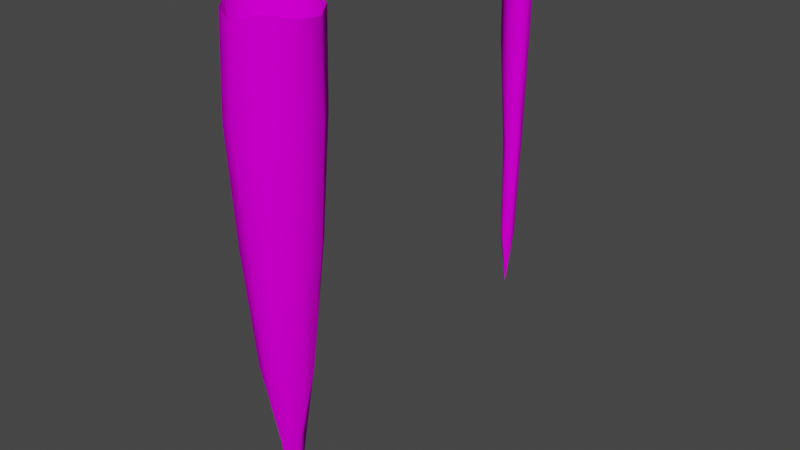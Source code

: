 # Source: prop-stalactite.blend  (saved by Blender 3.6.11; exported with 4.5.12 LTS)
import bpy
from mathutils import Matrix  # noqa: F401  (used for matrix-valued properties, if any)

bpy.ops.wm.read_factory_settings(use_empty=True)
scene = bpy.context.scene
scene.name = 'Scene'

# ---- collections
col_collection = bpy.data.collections.new('Collection'); scene.collection.children.link(col_collection)

# ---- images (referenced by path relative to the original .blend; pixels are not part of the script)
import os
ASSET_DIR = os.environ.get("B2B_ASSET_DIR", "")  # directory of the original .blend (textures are referenced by path, not embedded)
HERE = os.path.dirname(os.path.abspath(__file__))  # packed textures are extracted next to this script under _unpacked/

def load_image(name, relpath, width, height, colorspace="sRGB"):
    """Load a texture the original file referenced (path relative to the .blend, or extracted next to this script)."""
    p = next((c for c in (os.path.join(HERE, relpath), os.path.join(ASSET_DIR, relpath)) if relpath and os.path.exists(c)), "")
    if p:
        img = bpy.data.images.load(p, check_existing=True)
        img.name = name
    else:  # same state as the original file: an image datablock whose file is absent (Cycles renders it pink)
        img = bpy.data.images.new(name, width, height)
        img.source = "FILE"
        img.filepath = "//" + (relpath or name)
    img.colorspace_settings.name = colorspace
    return img
img_dirt_dark_png = load_image('dirt-dark.png', 'dirt-dark.png', 1024, 1024, 'sRGB')

# ---- materials (node trees are filled in below, after node groups)
mat_material = bpy.data.materials.new('Material')
mat_material.alpha_threshold = 0.0
mat_material.use_backface_culling = True
mat_material.roughness = 0.5
mat_material.line_color = (0.0, 0.0, 0.0, 1.0)

# ---- material node trees
mat_material.use_nodes = True; mat_material.node_tree.nodes.clear()
_N = mat_material.node_tree.nodes; _L = mat_material.node_tree.links
n0 = _N.new('ShaderNodeOutputMaterial'); n0.name = 'Material Output'; n0.location = (300, 300)
n1 = _N.new('ShaderNodeBsdfPrincipled'); n1.name = 'Principled BSDF'; n1.location = (10, 300)
n1.distribution = 'GGX'
n1.subsurface_method = 'RANDOM_WALK_SKIN'
n1.inputs[3].default_value = 1.45
n1.inputs[13].default_value = 0.0
n1.inputs[27].default_value = (0.0, 0.0, 0.0, 1.0)
n1.inputs[28].default_value = 1.0
n2 = _N.new('ShaderNodeTexImage'); n2.name = 'Image Texture'; n2.location = (-280, 280)
n2.image = img_dirt_dark_png
_L.new(n1.outputs[0], n0.inputs[0])
_L.new(n2.outputs[0], n1.inputs[0])
n0.is_active_output = True

# ---- world
world_world = bpy.data.worlds.new('World'); scene.world = world_world
world_world.use_nodes = True; world_world.node_tree.nodes.clear()
_N = world_world.node_tree.nodes; _L = world_world.node_tree.links
n0 = _N.new('ShaderNodeOutputWorld'); n0.name = 'World Output'; n0.location = (300, 300)
n1 = _N.new('ShaderNodeBackground'); n1.name = 'Background'; n1.location = (10, 300)
n1.inputs[0].default_value = (0.05088, 0.05088, 0.05088, 1.0)
_L.new(n1.outputs[0], n0.inputs[0])
n0.is_active_output = True
world_world.color = (0.05088, 0.05088, 0.05088)
world_world.use_sun_shadow = False
world_world.sun_shadow_jitter_overblur = 0.0

# ---- meshes
me_prop_stalactite_1 = bpy.data.meshes.new('prop-stalactite-1')
me_prop_stalactite_1.from_pydata([(-0.008189, 0.2504, 0.4821), (-0.1686, 0.1741, 0.4679), (-0.2627, 0.0638, 0.4822), (-0.2325, -0.06327, 0.4951), (-0.1226, -0.1952, 0.4852), (0.02529, -0.2681, 0.4655), (0.1709, -0.2101, 0.5088), (0.2538, -0.07684, 0.4729), (0.2456, 0.07186, 0.4527), (0.1518, 0.214, 0.4683), (-0.0007001, -9.636e-05, -2.5), (-0.0582, 0.04621, -1.889), (-0.08142, -0.03347, -1.888), (-0.001672, -0.0894, -1.902), (0.07834, -0.02542, -1.901), (0.0429, 0.066, -1.889), (-0.1015, 0.0987, -1.329), (-0.1307, 0.1403, -0.6876), (-0.1612, 0.1857, -0.05746), (-0.1243, 0.03788, -1.42), (-0.1809, 0.047, -0.7203), (-0.2463, 0.08035, -0.06374), (-0.1328, -0.05445, -1.331), (-0.1871, -0.06495, -0.7177), (-0.2359, -0.07317, -0.04924), (-0.07584, -0.1425, -1.431), (-0.1256, -0.1797, -0.7293), (-0.1423, -0.2084, -0.05665), (0.01398, -0.1722, -1.392), (0.009714, -0.2219, -0.7321), (-0.005802, -0.2665, -0.06022), (0.09028, -0.1253, -1.434), (0.1361, -0.1899, -0.6996), (0.1438, -0.2059, -0.02093), (0.132, -0.035, -1.373), (0.2045, -0.06905, -0.7015), (0.2411, -0.07154, -0.05781), (0.141, 0.04751, -1.419), (0.2145, 0.06041, -0.7003), (0.2497, 0.06479, -0.05743), (0.07924, 0.1249, -1.369), (0.09978, 0.1946, -0.738), (0.1467, 0.2056, -0.05678), (-0.01555, 0.2439, -0.03024), (-0.03934, 0.2194, -0.7166), (-0.02588, 0.1405, -1.439)], [], [(15, 10, 11), (22, 19, 12), (11, 10, 12), (16, 45, 11), (12, 10, 13), (40, 37, 15), (13, 10, 14), (34, 31, 14), (0, 43, 18, 1), (14, 10, 15), (28, 25, 13), (40, 15, 45), (37, 14, 15), (34, 14, 37), (31, 13, 14), (28, 13, 31), (25, 12, 13), (22, 12, 25), (19, 11, 12), (16, 11, 19), (45, 15, 11), (43, 44, 17, 18), (44, 45, 16, 17), (1, 18, 21, 2), (18, 17, 20, 21), (17, 16, 19, 20), (2, 21, 24, 3), (21, 20, 23, 24), (20, 19, 22, 23), (3, 24, 27, 4), (24, 23, 26, 27), (23, 22, 25, 26), (4, 27, 30, 5), (27, 26, 29, 30), (26, 25, 28, 29), (5, 30, 33, 6), (30, 29, 32, 33), (29, 28, 31, 32), (6, 33, 36, 7), (33, 32, 35, 36), (32, 31, 34, 35), (7, 36, 39, 8), (36, 35, 38, 39), (35, 34, 37, 38), (8, 39, 42, 9), (39, 38, 41, 42), (38, 37, 40, 41), (9, 42, 43, 0), (42, 41, 44, 43), (41, 40, 45, 44)])
me_prop_stalactite_1.polygons.foreach_set('use_smooth', [True] * 50)
_k = set([(10, 13), (10, 15)])
me_prop_stalactite_1.attributes.new('sharp_edge', 'BOOLEAN', 'EDGE').data.foreach_set('value', [ (min(e.vertices), max(e.vertices)) in _k for e in me_prop_stalactite_1.edges])
_uv = me_prop_stalactite_1.uv_layers.new(name='UVMap')
_uv.uv.foreach_set('vector', [0.2744, 0.5213, 0.2671, 0.6521, 0.2679, 0.5189, 0.2589, 0.4, 0.265, 0.4177, 0.2627, 0.5193, 0.2679, 0.5189, 0.2671, 0.6521, 0.2627, 0.5193, 0.2691, 0.3981, 0.2742, 0.4223, 0.2679, 0.5189, 0.2627, 0.5193, 0.2671, 0.6521, 0.2568, 0.5262, 0.1858, 0.4137, 0.1923, 0.4221, 0.191, 0.525, 0.2036, 0.5291, 0.196, 0.6568, 0.1972, 0.5263, 0.1978, 0.4124, 0.2038, 0.4263, 0.1972, 0.5263, 0.2834, 0.01279, 0.2827, 0.1227, 0.2731, 0.1273, 0.2721, 0.01593, 0.1972, 0.5263, 0.196, 0.6568, 0.191, 0.525, 0.2466, 0.4207, 0.2529, 0.4243, 0.2568, 0.5262, 0.2817, 0.4112, 0.2744, 0.5213, 0.2744, 0.4223, 0.1924, 0.4221, 0.1972, 0.5263, 0.191, 0.525, 0.1978, 0.4124, 0.1972, 0.5263, 0.1925, 0.422, 0.204, 0.4264, 0.2036, 0.5291, 0.1972, 0.5263, 0.2099, 0.4201, 0.2036, 0.5291, 0.204, 0.4264, 0.253, 0.4242, 0.2627, 0.5193, 0.2568, 0.5262, 0.2588, 0.4001, 0.2627, 0.5193, 0.2531, 0.4241, 0.2651, 0.4177, 0.2679, 0.5189, 0.2627, 0.5193, 0.2691, 0.3981, 0.2679, 0.5189, 0.2651, 0.4177, 0.2743, 0.4224, 0.2744, 0.5213, 0.2679, 0.5189, 0.2824, 0.1234, 0.2783, 0.2677, 0.2708, 0.2606, 0.2728, 0.128, 0.278, 0.2678, 0.2742, 0.4223, 0.2691, 0.3981, 0.2705, 0.2607, 0.2707, 0.01601, 0.2718, 0.1272, 0.2637, 0.1285, 0.2615, 0.01355, 0.2716, 0.1285, 0.2702, 0.2608, 0.2636, 0.2679, 0.2635, 0.1297, 0.2701, 0.2606, 0.2691, 0.3981, 0.2651, 0.4177, 0.2635, 0.2677, 0.2588, 0.01401, 0.2614, 0.1289, 0.2521, 0.1279, 0.2505, 0.01291, 0.2617, 0.1298, 0.2628, 0.2679, 0.2558, 0.2688, 0.2525, 0.1288, 0.2629, 0.2678, 0.265, 0.4177, 0.2589, 0.4001, 0.2559, 0.2688, 0.2491, 0.0128, 0.2507, 0.1279, 0.2409, 0.1331, 0.2382, 0.01738, 0.251, 0.1289, 0.2551, 0.2689, 0.2471, 0.2747, 0.2412, 0.1341, 0.2552, 0.269, 0.2588, 0.4001, 0.2531, 0.4241, 0.2472, 0.2748, 0.2368, 0.01765, 0.2395, 0.1336, 0.2304, 0.138, 0.2264, 0.02417, 0.2393, 0.1348, 0.2462, 0.2752, 0.2375, 0.2816, 0.2302, 0.1392, 0.2461, 0.2753, 0.2529, 0.4242, 0.2466, 0.4206, 0.2375, 0.2817, 0.2238, 0.02488, 0.2234, 0.1381, 0.2135, 0.1269, 0.2142, 0.01335, 0.2235, 0.1385, 0.2174, 0.2806, 0.2097, 0.2701, 0.2136, 0.1273, 0.2174, 0.2808, 0.2099, 0.4201, 0.204, 0.4264, 0.2096, 0.2702, 0.2124, 0.01314, 0.2119, 0.1266, 0.2015, 0.1327, 0.2025, 0.01963, 0.2118, 0.1268, 0.2087, 0.2697, 0.2002, 0.2684, 0.2015, 0.1329, 0.2085, 0.27, 0.2039, 0.4263, 0.1978, 0.4124, 0.2, 0.2687, 0.2007, 0.01917, 0.1998, 0.1322, 0.1914, 0.1317, 0.1913, 0.02312, 0.2, 0.1329, 0.1994, 0.2684, 0.1914, 0.268, 0.1916, 0.1325, 0.1995, 0.2686, 0.1977, 0.4124, 0.1925, 0.4221, 0.1915, 0.2682, 0.1895, 0.02306, 0.1896, 0.1318, 0.1788, 0.1323, 0.1788, 0.01938, 0.1895, 0.1325, 0.1904, 0.2681, 0.1796, 0.2789, 0.1787, 0.133, 0.1903, 0.2682, 0.1923, 0.4221, 0.1859, 0.4136, 0.1796, 0.2791, 0.2957, 0.01662, 0.2949, 0.131, 0.2845, 0.1232, 0.2853, 0.01306, 0.2948, 0.1313, 0.2879, 0.2761, 0.2793, 0.268, 0.2845, 0.1236, 0.2879, 0.2764, 0.2817, 0.4112, 0.2744, 0.4223, 0.2793, 0.2683])
me_prop_stalactite_1.materials.append(mat_material)
me_prop_stalactite_1.update()
me_prop_stalactite_2 = bpy.data.meshes.new('prop-stalactite-2')
me_prop_stalactite_2.from_pydata([(-0.000296, -0.0926, 0.4805), (0.08658, -0.07276, 0.4715), (0.08594, 0.02113, 0.4574), (-0.01029, 0.1004, 0.4618), (-0.1025, 0.05337, 0.4633), (-0.09903, -0.04333, 0.4749), (2.651e-23, -6.896e-08, -1.834), (-0.009806, -0.03881, -1.491), (0.03192, -0.0192, -1.471), (0.03901, 0.02018, -1.457), (0.002865, 0.03398, -1.472), (-0.03232, -0.003446, -1.474), (-0.03331, -0.025, -1.478), (0.05386, -0.02866, -0.847), (0.07129, -0.05075, -0.1726), (0.05086, 0.03229, -0.8526), (0.07461, 0.02139, -0.1914), (-0.0004324, 0.04811, -0.8544), (0.005062, 0.06531, -0.1751), (-0.06517, 0.02452, -0.8393), (-0.08807, 0.02998, -0.174), (-0.05058, -0.01829, -0.846), (-0.09122, -0.03382, -0.184), (-0.003913, -0.07295, -0.1694), (0.005487, -0.05946, -0.8538)], [], [(7, 6, 8), (8, 6, 9), (9, 6, 10), (10, 6, 11), (0, 23, 14, 1), (11, 6, 12), (12, 6, 7), (21, 12, 7, 24), (19, 11, 12, 21), (17, 10, 11, 19), (15, 9, 10, 17), (13, 8, 9, 15), (24, 7, 8, 13), (23, 24, 13, 14), (1, 14, 16, 2), (14, 13, 15, 16), (2, 16, 18, 3), (16, 15, 17, 18), (3, 18, 20, 4), (18, 17, 19, 20), (4, 20, 22, 5), (20, 19, 21, 22), (5, 22, 23, 0), (22, 21, 24, 23)])
me_prop_stalactite_2.polygons.foreach_set('use_smooth', [True] * 24)
_k = set([(6, 7), (6, 10)])
me_prop_stalactite_2.attributes.new('sharp_edge', 'BOOLEAN', 'EDGE').data.foreach_set('value', [ (min(e.vertices), max(e.vertices)) in _k for e in me_prop_stalactite_2.edges])
_uv = me_prop_stalactite_2.uv_layers.new(name='UVMap')
_uv.uv.foreach_set('vector', [0.2771, -0.07442, 0.29, -0.1833, 0.2851, -0.06625, 0.2851, -0.06625, 0.29, -0.1833, 0.2923, -0.06123, 0.2923, -0.06123, 0.29, -0.1833, 0.299, -0.06675, 0.2206, -0.06739, 0.2308, -0.1817, 0.2299, -0.06636, 0.2564, 0.5507, 0.263, 0.3438, 0.2773, 0.3447, 0.2726, 0.5501, 0.2299, -0.06636, 0.2308, -0.1817, 0.2338, -0.06745, 0.2338, -0.06745, 0.2308, -0.1817, 0.2386, -0.072, 0.234, 0.1331, 0.2338, -0.06745, 0.2386, -0.072, 0.2467, 0.1303, 0.2259, 0.1351, 0.2299, -0.06636, 0.2338, -0.06745, 0.234, 0.1331, 0.2136, 0.1285, 0.2206, -0.06739, 0.2299, -0.06636, 0.2259, 0.1351, 0.2932, 0.1283, 0.2923, -0.06123, 0.299, -0.06675, 0.303, 0.1278, 0.2821, 0.1295, 0.2851, -0.06625, 0.2923, -0.06123, 0.2932, 0.1283, 0.2718, 0.1261, 0.2771, -0.07442, 0.2851, -0.06625, 0.2821, 0.1295, 0.263, 0.3438, 0.2718, 0.1261, 0.2821, 0.1295, 0.2773, 0.3447, 0.2726, 0.5501, 0.2773, 0.3447, 0.2904, 0.3394, 0.2897, 0.5464, 0.2773, 0.3447, 0.2821, 0.1295, 0.2932, 0.1283, 0.2904, 0.3394, 0.2897, 0.5464, 0.2904, 0.3394, 0.3054, 0.3449, 0.3124, 0.5485, 0.2904, 0.3394, 0.2932, 0.1283, 0.303, 0.1278, 0.3054, 0.3449, 0.1999, 0.5471, 0.2048, 0.3437, 0.2229, 0.3464, 0.2187, 0.5496, 0.2048, 0.3437, 0.2136, 0.1285, 0.2259, 0.1351, 0.2229, 0.3464, 0.2187, 0.5496, 0.2229, 0.3464, 0.2345, 0.3439, 0.2363, 0.554, 0.2229, 0.3464, 0.2259, 0.1351, 0.234, 0.1331, 0.2345, 0.3439, 0.2363, 0.554, 0.2345, 0.3439, 0.2519, 0.3482, 0.2564, 0.5559, 0.2345, 0.3439, 0.234, 0.1331, 0.2467, 0.1303, 0.2519, 0.3482])
me_prop_stalactite_2.materials.append(mat_material)
me_prop_stalactite_2.update()

# ---- objects
ob_prop_stalactite_1 = bpy.data.objects.new('prop-stalactite-1', me_prop_stalactite_1)
ob_prop_stalactite_2 = bpy.data.objects.new('prop-stalactite-2', me_prop_stalactite_2)

# ---- transforms, parenting, visibility, modifiers, constraints
ob_prop_stalactite_1.location = (0.0, 0.0, 0.0)
_m = ob_prop_stalactite_1.modifiers.new('EdgeSplit', 'EDGE_SPLIT')
_m.use_edge_angle = False
ob_prop_stalactite_2.location = (0.0, 2.0, 0.0)
_m = ob_prop_stalactite_2.modifiers.new('EdgeSplit', 'EDGE_SPLIT')
_m.use_edge_angle = False

# ---- collection membership
col_collection.objects.link(ob_prop_stalactite_1)
col_collection.objects.link(ob_prop_stalactite_2)

# ---- scene / render settings (as saved in the file)
scene.frame_start = 1; scene.frame_end = 250; scene.frame_set(1)
scene.render.engine = 'CYCLES'
scene.render.fps = 30
scene.cycles.sampling_pattern = 'TABULATED_SOBOL'
scene.cycles.bake_type = 'DIFFUSE'
scene.view_settings.view_transform = 'Filmic'
bpy.context.view_layer.update()

# ---- added for rendering (the .blend has no active camera and no usable light): camera, sun
cam_auto = bpy.data.cameras.new('AutoCamera')
cam_auto.lens = 50.0
cam_auto.sensor_width = 36.0
cam_auto.clip_end = 1000.0
ob_auto_camera = bpy.data.objects.new('AutoCamera', cam_auto)
scene.collection.objects.link(ob_auto_camera)
ob_auto_camera.location = (3.57054, -3.37379, 1.86441)
ob_auto_camera.rotation_euler = (1.09748, -7.21219e-08, 0.694738)
scene.camera = ob_auto_camera
light_auto_sun = bpy.data.lights.new('AutoSun', 'SUN')
light_auto_sun.energy = 3.0
light_auto_sun.angle = 0.0523599
ob_auto_sun = bpy.data.objects.new('AutoSun', light_auto_sun)
scene.collection.objects.link(ob_auto_sun)
ob_auto_sun.rotation_euler = (0.872665, 0.174533, 0.523599)
bpy.context.view_layer.update()
